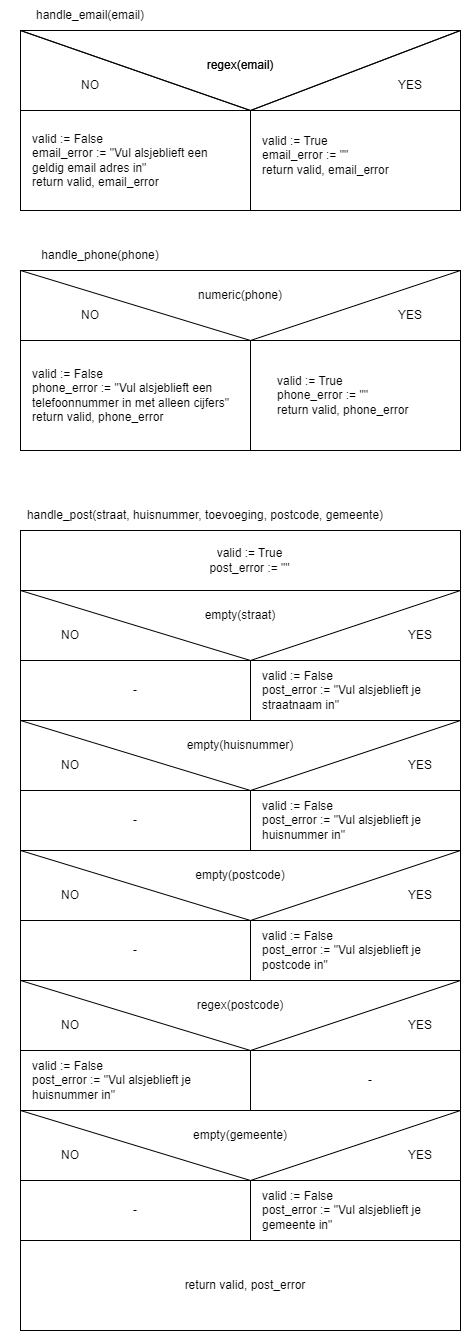

The diagram above was exported from draw.io. Its source (the exported page's mxGraphModel, read from the mxfile embedded in the PNG):
<mxGraphModel dx="1173" dy="423" grid="1" gridSize="10" guides="1" tooltips="1" connect="1" arrows="1" fold="1" page="1" pageScale="1" pageWidth="850" pageHeight="1100" math="0" shadow="0">
  <root>
    <mxCell id="0" />
    <mxCell id="1" parent="0" />
    <mxCell id="2" value="" style="rounded=0;whiteSpace=wrap;html=1;" vertex="1" parent="1">
      <mxGeometry x="220" y="110" width="440" height="180" as="geometry" />
    </mxCell>
    <mxCell id="4" value="" style="rounded=0;whiteSpace=wrap;html=1;" vertex="1" parent="1">
      <mxGeometry x="220" y="190" width="230" height="100" as="geometry" />
    </mxCell>
    <mxCell id="5" value="" style="rounded=0;whiteSpace=wrap;html=1;" vertex="1" parent="1">
      <mxGeometry x="450" y="190" width="210" height="100" as="geometry" />
    </mxCell>
    <mxCell id="7" value="" style="endArrow=none;html=1;exitX=1;exitY=0;exitDx=0;exitDy=0;entryX=1;entryY=0;entryDx=0;entryDy=0;" edge="1" parent="1" source="4" target="2">
      <mxGeometry width="50" height="50" relative="1" as="geometry">
        <mxPoint x="400" y="180" as="sourcePoint" />
        <mxPoint x="450" y="130" as="targetPoint" />
      </mxGeometry>
    </mxCell>
    <mxCell id="8" value="" style="endArrow=none;html=1;exitX=1;exitY=0;exitDx=0;exitDy=0;entryX=0;entryY=0;entryDx=0;entryDy=0;" edge="1" parent="1" source="4" target="2">
      <mxGeometry width="50" height="50" relative="1" as="geometry">
        <mxPoint x="400" y="180" as="sourcePoint" />
        <mxPoint x="450" y="130" as="targetPoint" />
      </mxGeometry>
    </mxCell>
    <mxCell id="9" value="regex(email)" style="text;html=1;strokeColor=none;fillColor=none;align=center;verticalAlign=middle;whiteSpace=wrap;rounded=0;" vertex="1" parent="1">
      <mxGeometry x="410" y="130" width="60" height="30" as="geometry" />
    </mxCell>
    <mxCell id="10" value="NO" style="text;html=1;strokeColor=none;fillColor=none;align=center;verticalAlign=middle;whiteSpace=wrap;rounded=0;" vertex="1" parent="1">
      <mxGeometry x="260" y="150" width="60" height="30" as="geometry" />
    </mxCell>
    <mxCell id="11" value="valid := False&lt;br&gt;email_error := &quot;Vul alsjeblieft een geldig email adres in&quot;&lt;br&gt;return valid, email_error" style="text;html=1;strokeColor=none;fillColor=none;align=left;verticalAlign=middle;whiteSpace=wrap;rounded=0;" vertex="1" parent="1">
      <mxGeometry x="230" y="200" width="210" height="80" as="geometry" />
    </mxCell>
    <mxCell id="12" value="valid := True&lt;br&gt;email_error := &quot;&quot;&lt;br&gt;return valid, email_error" style="text;html=1;strokeColor=none;fillColor=none;align=left;verticalAlign=middle;whiteSpace=wrap;rounded=0;" vertex="1" parent="1">
      <mxGeometry x="460" y="220" width="160" height="30" as="geometry" />
    </mxCell>
    <mxCell id="13" value="" style="rounded=0;whiteSpace=wrap;html=1;" vertex="1" parent="1">
      <mxGeometry x="220" y="350" width="440" height="180" as="geometry" />
    </mxCell>
    <mxCell id="14" value="handle_phone(phone)" style="text;html=1;strokeColor=none;fillColor=none;align=center;verticalAlign=middle;whiteSpace=wrap;rounded=0;" vertex="1" parent="1">
      <mxGeometry x="270" y="320" width="60" height="30" as="geometry" />
    </mxCell>
    <mxCell id="15" value="numeric(phone)" style="text;html=1;strokeColor=none;fillColor=none;align=center;verticalAlign=middle;whiteSpace=wrap;rounded=0;" vertex="1" parent="1">
      <mxGeometry x="410" y="360" width="60" height="30" as="geometry" />
    </mxCell>
    <mxCell id="17" value="" style="rounded=0;whiteSpace=wrap;html=1;" vertex="1" parent="1">
      <mxGeometry x="220" y="420" width="230" height="110" as="geometry" />
    </mxCell>
    <mxCell id="18" value="" style="rounded=0;whiteSpace=wrap;html=1;" vertex="1" parent="1">
      <mxGeometry x="450" y="420" width="210" height="110" as="geometry" />
    </mxCell>
    <mxCell id="19" value="" style="endArrow=none;html=1;exitX=0;exitY=0;exitDx=0;exitDy=0;entryX=1;entryY=0;entryDx=0;entryDy=0;" edge="1" parent="1" source="18" target="13">
      <mxGeometry width="50" height="50" relative="1" as="geometry">
        <mxPoint x="400" y="290" as="sourcePoint" />
        <mxPoint x="450" y="240" as="targetPoint" />
      </mxGeometry>
    </mxCell>
    <mxCell id="20" value="" style="endArrow=none;html=1;exitX=0;exitY=0;exitDx=0;exitDy=0;entryX=0;entryY=0;entryDx=0;entryDy=0;" edge="1" parent="1" source="13" target="18">
      <mxGeometry width="50" height="50" relative="1" as="geometry">
        <mxPoint x="400" y="290" as="sourcePoint" />
        <mxPoint x="450" y="240" as="targetPoint" />
      </mxGeometry>
    </mxCell>
    <mxCell id="22" value="YES" style="text;html=1;strokeColor=none;fillColor=none;align=center;verticalAlign=middle;whiteSpace=wrap;rounded=0;" vertex="1" parent="1">
      <mxGeometry x="580" y="380" width="60" height="30" as="geometry" />
    </mxCell>
    <mxCell id="24" value="YES" style="text;html=1;strokeColor=none;fillColor=none;align=center;verticalAlign=middle;whiteSpace=wrap;rounded=0;" vertex="1" parent="1">
      <mxGeometry x="580" y="150" width="60" height="30" as="geometry" />
    </mxCell>
    <mxCell id="25" value="NO" style="text;html=1;strokeColor=none;fillColor=none;align=center;verticalAlign=middle;whiteSpace=wrap;rounded=0;" vertex="1" parent="1">
      <mxGeometry x="260" y="380" width="60" height="30" as="geometry" />
    </mxCell>
    <mxCell id="27" value="valid := False&lt;br&gt;phone_error := &quot;Vul alsjeblieft een telefoonnummer in met alleen cijfers&quot;&lt;br&gt;return valid, phone_error" style="text;html=1;strokeColor=none;fillColor=none;align=left;verticalAlign=middle;whiteSpace=wrap;rounded=0;" vertex="1" parent="1">
      <mxGeometry x="230" y="460" width="270" height="30" as="geometry" />
    </mxCell>
    <mxCell id="29" value="" style="rounded=0;whiteSpace=wrap;html=1;" vertex="1" parent="1">
      <mxGeometry x="220" y="670" width="440" height="740" as="geometry" />
    </mxCell>
    <mxCell id="30" value="" style="rounded=0;whiteSpace=wrap;html=1;" vertex="1" parent="1">
      <mxGeometry x="220" y="740" width="230" height="60" as="geometry" />
    </mxCell>
    <mxCell id="31" value="" style="endArrow=none;html=1;exitX=1;exitY=0;exitDx=0;exitDy=0;entryX=1;entryY=0;entryDx=0;entryDy=0;" edge="1" parent="1" source="30" target="29">
      <mxGeometry width="50" height="50" relative="1" as="geometry">
        <mxPoint x="400" y="540" as="sourcePoint" />
        <mxPoint x="450" y="490" as="targetPoint" />
      </mxGeometry>
    </mxCell>
    <mxCell id="32" value="" style="endArrow=none;html=1;exitX=0;exitY=0;exitDx=0;exitDy=0;entryX=1;entryY=0;entryDx=0;entryDy=0;" edge="1" parent="1" source="29" target="30">
      <mxGeometry width="50" height="50" relative="1" as="geometry">
        <mxPoint x="400" y="540" as="sourcePoint" />
        <mxPoint x="450" y="490" as="targetPoint" />
      </mxGeometry>
    </mxCell>
    <mxCell id="33" value="handle_post(straat, huisnummer, toevoeging, postcode, gemeente)" style="text;html=1;strokeColor=none;fillColor=none;align=center;verticalAlign=middle;whiteSpace=wrap;rounded=0;" vertex="1" parent="1">
      <mxGeometry x="210" y="580" width="390" height="30" as="geometry" />
    </mxCell>
    <mxCell id="34" value="" style="rounded=0;whiteSpace=wrap;html=1;" vertex="1" parent="1">
      <mxGeometry x="450" y="740" width="210" height="60" as="geometry" />
    </mxCell>
    <mxCell id="35" value="empty(straat)" style="text;html=1;strokeColor=none;fillColor=none;align=center;verticalAlign=middle;whiteSpace=wrap;rounded=0;" vertex="1" parent="1">
      <mxGeometry x="410" y="680" width="60" height="30" as="geometry" />
    </mxCell>
    <mxCell id="36" value="NO" style="text;html=1;strokeColor=none;fillColor=none;align=center;verticalAlign=middle;whiteSpace=wrap;rounded=0;" vertex="1" parent="1">
      <mxGeometry x="240" y="700" width="60" height="30" as="geometry" />
    </mxCell>
    <mxCell id="37" value="YES" style="text;html=1;strokeColor=none;fillColor=none;align=center;verticalAlign=middle;whiteSpace=wrap;rounded=0;" vertex="1" parent="1">
      <mxGeometry x="590" y="700" width="60" height="30" as="geometry" />
    </mxCell>
    <mxCell id="38" value="" style="rounded=0;whiteSpace=wrap;html=1;" vertex="1" parent="1">
      <mxGeometry x="220" y="610" width="440" height="60" as="geometry" />
    </mxCell>
    <mxCell id="39" value="valid := True&lt;br&gt;post_error := &quot;&quot;" style="text;html=1;strokeColor=none;fillColor=none;align=center;verticalAlign=middle;whiteSpace=wrap;rounded=0;" vertex="1" parent="1">
      <mxGeometry x="367.5" y="620" width="162.5" height="40" as="geometry" />
    </mxCell>
    <mxCell id="40" value="valid := False&lt;br&gt;post_error := &quot;Vul alsjeblieft je straatnaam in&quot;" style="text;html=1;strokeColor=none;fillColor=none;align=left;verticalAlign=middle;whiteSpace=wrap;rounded=0;" vertex="1" parent="1">
      <mxGeometry x="460" y="740" width="210" height="60" as="geometry" />
    </mxCell>
    <mxCell id="43" value="-" style="text;html=1;strokeColor=none;fillColor=none;align=center;verticalAlign=middle;whiteSpace=wrap;rounded=0;" vertex="1" parent="1">
      <mxGeometry x="305" y="755" width="60" height="30" as="geometry" />
    </mxCell>
    <mxCell id="44" value="" style="rounded=0;whiteSpace=wrap;html=1;" vertex="1" parent="1">
      <mxGeometry x="220" y="870" width="230" height="60" as="geometry" />
    </mxCell>
    <mxCell id="45" value="" style="endArrow=none;html=1;exitX=1;exitY=0;exitDx=0;exitDy=0;entryX=1;entryY=0;entryDx=0;entryDy=0;" edge="1" parent="1" source="44">
      <mxGeometry width="50" height="50" relative="1" as="geometry">
        <mxPoint x="400" y="670" as="sourcePoint" />
        <mxPoint x="660" y="800" as="targetPoint" />
      </mxGeometry>
    </mxCell>
    <mxCell id="46" value="" style="endArrow=none;html=1;exitX=0;exitY=0;exitDx=0;exitDy=0;entryX=1;entryY=0;entryDx=0;entryDy=0;" edge="1" parent="1" target="44">
      <mxGeometry width="50" height="50" relative="1" as="geometry">
        <mxPoint x="220" y="800" as="sourcePoint" />
        <mxPoint x="450" y="620" as="targetPoint" />
      </mxGeometry>
    </mxCell>
    <mxCell id="47" value="empty(huisnummer)" style="text;html=1;strokeColor=none;fillColor=none;align=center;verticalAlign=middle;whiteSpace=wrap;rounded=0;" vertex="1" parent="1">
      <mxGeometry x="410" y="810" width="60" height="30" as="geometry" />
    </mxCell>
    <mxCell id="48" value="NO" style="text;html=1;strokeColor=none;fillColor=none;align=center;verticalAlign=middle;whiteSpace=wrap;rounded=0;" vertex="1" parent="1">
      <mxGeometry x="240" y="830" width="60" height="30" as="geometry" />
    </mxCell>
    <mxCell id="49" value="YES" style="text;html=1;strokeColor=none;fillColor=none;align=center;verticalAlign=middle;whiteSpace=wrap;rounded=0;" vertex="1" parent="1">
      <mxGeometry x="590" y="830" width="60" height="30" as="geometry" />
    </mxCell>
    <mxCell id="51" value="-" style="text;html=1;strokeColor=none;fillColor=none;align=center;verticalAlign=middle;whiteSpace=wrap;rounded=0;" vertex="1" parent="1">
      <mxGeometry x="305" y="885" width="60" height="30" as="geometry" />
    </mxCell>
    <mxCell id="52" value="" style="rounded=0;whiteSpace=wrap;html=1;" vertex="1" parent="1">
      <mxGeometry x="450" y="870" width="210" height="60" as="geometry" />
    </mxCell>
    <mxCell id="50" value="valid := False&lt;br&gt;post_error := &quot;Vul alsjeblieft je huisnummer in&quot;" style="text;html=1;strokeColor=none;fillColor=none;align=left;verticalAlign=middle;whiteSpace=wrap;rounded=0;" vertex="1" parent="1">
      <mxGeometry x="460" y="870" width="190" height="60" as="geometry" />
    </mxCell>
    <mxCell id="53" value="" style="rounded=0;whiteSpace=wrap;html=1;" vertex="1" parent="1">
      <mxGeometry x="220" y="1000" width="230" height="60" as="geometry" />
    </mxCell>
    <mxCell id="54" value="" style="endArrow=none;html=1;exitX=1;exitY=0;exitDx=0;exitDy=0;entryX=1;entryY=0;entryDx=0;entryDy=0;" edge="1" parent="1" source="53">
      <mxGeometry width="50" height="50" relative="1" as="geometry">
        <mxPoint x="400" y="800" as="sourcePoint" />
        <mxPoint x="660" y="930" as="targetPoint" />
      </mxGeometry>
    </mxCell>
    <mxCell id="55" value="" style="endArrow=none;html=1;exitX=0;exitY=0;exitDx=0;exitDy=0;entryX=1;entryY=0;entryDx=0;entryDy=0;" edge="1" parent="1" target="53">
      <mxGeometry width="50" height="50" relative="1" as="geometry">
        <mxPoint x="220" y="930" as="sourcePoint" />
        <mxPoint x="450" y="750" as="targetPoint" />
      </mxGeometry>
    </mxCell>
    <mxCell id="56" value="empty(postcode)" style="text;html=1;strokeColor=none;fillColor=none;align=center;verticalAlign=middle;whiteSpace=wrap;rounded=0;" vertex="1" parent="1">
      <mxGeometry x="410" y="940" width="60" height="30" as="geometry" />
    </mxCell>
    <mxCell id="57" value="NO" style="text;html=1;strokeColor=none;fillColor=none;align=center;verticalAlign=middle;whiteSpace=wrap;rounded=0;" vertex="1" parent="1">
      <mxGeometry x="240" y="960" width="60" height="30" as="geometry" />
    </mxCell>
    <mxCell id="58" value="YES" style="text;html=1;strokeColor=none;fillColor=none;align=center;verticalAlign=middle;whiteSpace=wrap;rounded=0;" vertex="1" parent="1">
      <mxGeometry x="590" y="960" width="60" height="30" as="geometry" />
    </mxCell>
    <mxCell id="59" value="-" style="text;html=1;strokeColor=none;fillColor=none;align=center;verticalAlign=middle;whiteSpace=wrap;rounded=0;" vertex="1" parent="1">
      <mxGeometry x="305" y="1015" width="60" height="30" as="geometry" />
    </mxCell>
    <mxCell id="61" value="" style="rounded=0;whiteSpace=wrap;html=1;" vertex="1" parent="1">
      <mxGeometry x="450" y="1000" width="210" height="60" as="geometry" />
    </mxCell>
    <mxCell id="60" value="valid := False&lt;br&gt;post_error := &quot;Vul alsjeblieft je postcode in&quot;" style="text;html=1;strokeColor=none;fillColor=none;align=left;verticalAlign=middle;whiteSpace=wrap;rounded=0;" vertex="1" parent="1">
      <mxGeometry x="460" y="1000" width="190" height="60" as="geometry" />
    </mxCell>
    <mxCell id="62" value="" style="rounded=0;whiteSpace=wrap;html=1;" vertex="1" parent="1">
      <mxGeometry x="220" y="1130" width="230" height="60" as="geometry" />
    </mxCell>
    <mxCell id="63" value="" style="endArrow=none;html=1;exitX=1;exitY=0;exitDx=0;exitDy=0;entryX=1;entryY=0;entryDx=0;entryDy=0;" edge="1" parent="1" source="62">
      <mxGeometry width="50" height="50" relative="1" as="geometry">
        <mxPoint x="400" y="930" as="sourcePoint" />
        <mxPoint x="660" y="1060" as="targetPoint" />
      </mxGeometry>
    </mxCell>
    <mxCell id="64" value="" style="endArrow=none;html=1;exitX=0;exitY=0;exitDx=0;exitDy=0;entryX=1;entryY=0;entryDx=0;entryDy=0;" edge="1" parent="1" target="62">
      <mxGeometry width="50" height="50" relative="1" as="geometry">
        <mxPoint x="220" y="1060" as="sourcePoint" />
        <mxPoint x="450" y="880" as="targetPoint" />
      </mxGeometry>
    </mxCell>
    <mxCell id="65" value="regex(postcode)" style="text;html=1;strokeColor=none;fillColor=none;align=center;verticalAlign=middle;whiteSpace=wrap;rounded=0;" vertex="1" parent="1">
      <mxGeometry x="410" y="1070" width="60" height="30" as="geometry" />
    </mxCell>
    <mxCell id="66" value="NO" style="text;html=1;strokeColor=none;fillColor=none;align=center;verticalAlign=middle;whiteSpace=wrap;rounded=0;" vertex="1" parent="1">
      <mxGeometry x="240" y="1090" width="60" height="30" as="geometry" />
    </mxCell>
    <mxCell id="67" value="YES" style="text;html=1;strokeColor=none;fillColor=none;align=center;verticalAlign=middle;whiteSpace=wrap;rounded=0;" vertex="1" parent="1">
      <mxGeometry x="590" y="1090" width="60" height="30" as="geometry" />
    </mxCell>
    <mxCell id="69" value="valid := False&lt;br&gt;post_error := &quot;Vul alsjeblieft je huisnummer in&quot;" style="text;html=1;strokeColor=none;fillColor=none;align=left;verticalAlign=middle;whiteSpace=wrap;rounded=0;" vertex="1" parent="1">
      <mxGeometry x="230" y="1130" width="190" height="60" as="geometry" />
    </mxCell>
    <mxCell id="70" value="" style="rounded=0;whiteSpace=wrap;html=1;" vertex="1" parent="1">
      <mxGeometry x="450" y="1130" width="210" height="60" as="geometry" />
    </mxCell>
    <mxCell id="68" value="-" style="text;html=1;strokeColor=none;fillColor=none;align=center;verticalAlign=middle;whiteSpace=wrap;rounded=0;" vertex="1" parent="1">
      <mxGeometry x="540" y="1145" width="60" height="30" as="geometry" />
    </mxCell>
    <mxCell id="71" value="" style="rounded=0;whiteSpace=wrap;html=1;" vertex="1" parent="1">
      <mxGeometry x="220" y="1260" width="230" height="60" as="geometry" />
    </mxCell>
    <mxCell id="72" value="" style="endArrow=none;html=1;exitX=1;exitY=0;exitDx=0;exitDy=0;entryX=1;entryY=0;entryDx=0;entryDy=0;" edge="1" parent="1" source="71">
      <mxGeometry width="50" height="50" relative="1" as="geometry">
        <mxPoint x="400" y="1060" as="sourcePoint" />
        <mxPoint x="660" y="1190" as="targetPoint" />
      </mxGeometry>
    </mxCell>
    <mxCell id="73" value="" style="endArrow=none;html=1;exitX=0;exitY=0;exitDx=0;exitDy=0;entryX=1;entryY=0;entryDx=0;entryDy=0;" edge="1" parent="1" target="71">
      <mxGeometry width="50" height="50" relative="1" as="geometry">
        <mxPoint x="220" y="1190" as="sourcePoint" />
        <mxPoint x="450" y="1010" as="targetPoint" />
      </mxGeometry>
    </mxCell>
    <mxCell id="74" value="empty(gemeente)" style="text;html=1;strokeColor=none;fillColor=none;align=center;verticalAlign=middle;whiteSpace=wrap;rounded=0;" vertex="1" parent="1">
      <mxGeometry x="410" y="1200" width="60" height="30" as="geometry" />
    </mxCell>
    <mxCell id="75" value="NO" style="text;html=1;strokeColor=none;fillColor=none;align=center;verticalAlign=middle;whiteSpace=wrap;rounded=0;" vertex="1" parent="1">
      <mxGeometry x="240" y="1220" width="60" height="30" as="geometry" />
    </mxCell>
    <mxCell id="76" value="YES" style="text;html=1;strokeColor=none;fillColor=none;align=center;verticalAlign=middle;whiteSpace=wrap;rounded=0;" vertex="1" parent="1">
      <mxGeometry x="590" y="1220" width="60" height="30" as="geometry" />
    </mxCell>
    <mxCell id="77" value="-" style="text;html=1;strokeColor=none;fillColor=none;align=center;verticalAlign=middle;whiteSpace=wrap;rounded=0;" vertex="1" parent="1">
      <mxGeometry x="305" y="1275" width="60" height="30" as="geometry" />
    </mxCell>
    <mxCell id="79" value="" style="rounded=0;whiteSpace=wrap;html=1;" vertex="1" parent="1">
      <mxGeometry x="450" y="1260" width="210" height="60" as="geometry" />
    </mxCell>
    <mxCell id="78" value="valid := False&lt;br&gt;post_error := &quot;Vul alsjeblieft je gemeente in&quot;" style="text;html=1;strokeColor=none;fillColor=none;align=left;verticalAlign=middle;whiteSpace=wrap;rounded=0;" vertex="1" parent="1">
      <mxGeometry x="460" y="1260" width="190" height="60" as="geometry" />
    </mxCell>
    <mxCell id="80" value="return valid, post_error" style="text;html=1;strokeColor=none;fillColor=none;align=center;verticalAlign=middle;whiteSpace=wrap;rounded=0;" vertex="1" parent="1">
      <mxGeometry x="320" y="1350" width="250" height="30" as="geometry" />
    </mxCell>
    <mxCell id="82" value="handle_email(email)" style="text;html=1;strokeColor=none;fillColor=none;align=center;verticalAlign=middle;whiteSpace=wrap;rounded=0;" vertex="1" parent="1">
      <mxGeometry x="200" y="80" width="180" height="30" as="geometry" />
    </mxCell>
    <mxCell id="83" value="" style="endArrow=none;html=1;exitX=1;exitY=0;exitDx=0;exitDy=0;entryX=0;entryY=0;entryDx=0;entryDy=0;" edge="1" parent="1">
      <mxGeometry width="50" height="50" relative="1" as="geometry">
        <mxPoint x="450" y="190" as="sourcePoint" />
        <mxPoint x="219.99999999999977" y="110" as="targetPoint" />
      </mxGeometry>
    </mxCell>
    <mxCell id="84" value="" style="endArrow=none;html=1;exitX=1;exitY=0;exitDx=0;exitDy=0;entryX=1;entryY=0;entryDx=0;entryDy=0;" edge="1" parent="1">
      <mxGeometry width="50" height="50" relative="1" as="geometry">
        <mxPoint x="450" y="190" as="sourcePoint" />
        <mxPoint x="660" y="110" as="targetPoint" />
      </mxGeometry>
    </mxCell>
    <mxCell id="85" value="regex(email)" style="text;html=1;strokeColor=none;fillColor=none;align=center;verticalAlign=middle;whiteSpace=wrap;rounded=0;" vertex="1" parent="1">
      <mxGeometry x="410" y="130" width="60" height="30" as="geometry" />
    </mxCell>
    <mxCell id="88" value="valid := True&lt;br&gt;phone_error := &quot;&quot;&lt;br&gt;return valid, phone_error" style="text;html=1;strokeColor=none;fillColor=none;align=left;verticalAlign=middle;whiteSpace=wrap;rounded=0;" vertex="1" parent="1">
      <mxGeometry x="475" y="460" width="160" height="30" as="geometry" />
    </mxCell>
  </root>
</mxGraphModel>